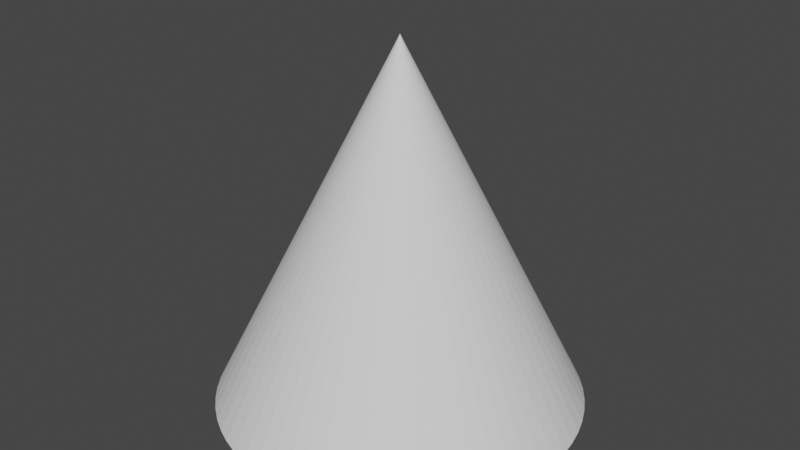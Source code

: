 # Source: Cone.blend  (saved by Blender 2.80.75; exported with 4.5.12 LTS)
import bpy
from mathutils import Matrix  # noqa: F401  (used for matrix-valued properties, if any)

bpy.ops.wm.read_factory_settings(use_empty=True)
scene = bpy.context.scene
scene.name = 'Scene'

# ---- world
world_world = bpy.data.worlds.new('World'); scene.world = world_world
world_world.use_nodes = True; world_world.node_tree.nodes.clear()
_N = world_world.node_tree.nodes; _L = world_world.node_tree.links
n0 = _N.new('ShaderNodeOutputWorld'); n0.name = 'World Output'; n0.location = (300, 300)
n1 = _N.new('ShaderNodeBackground'); n1.name = 'Background'; n1.location = (10, 300)
n1.inputs[0].default_value = (0.05088, 0.05088, 0.05088, 1.0)
_L.new(n1.outputs[0], n0.inputs[0])
n0.is_active_output = True
world_world.color = (0.05088, 0.05088, 0.05088)
world_world.use_sun_shadow = False
world_world.sun_shadow_jitter_overblur = 0.0

# ---- meshes
me_cone = bpy.data.meshes.new('Cone')
me_cone.from_pydata([(0.0, 1.0, -1.0), (0.09802, 0.9952, -1.0), (0.1951, 0.9808, -1.0), (0.2903, 0.9569, -1.0), (0.3827, 0.9239, -1.0), (0.4714, 0.8819, -1.0), (0.5556, 0.8315, -1.0), (0.6344, 0.773, -1.0), (0.7071, 0.7071, -1.0), (0.773, 0.6344, -1.0), (0.8315, 0.5556, -1.0), (0.8819, 0.4714, -1.0), (0.9239, 0.3827, -1.0), (0.9569, 0.2903, -1.0), (0.9808, 0.1951, -1.0), (0.9952, 0.09802, -1.0), (1.0, -1.629e-07, -1.0), (0.9952, -0.09802, -1.0), (0.9808, -0.1951, -1.0), (0.9569, -0.2903, -1.0), (0.9239, -0.3827, -1.0), (0.8819, -0.4714, -1.0), (0.8315, -0.5556, -1.0), (0.773, -0.6344, -1.0), (0.7071, -0.7071, -1.0), (0.6344, -0.773, -1.0), (0.5556, -0.8315, -1.0), (0.4714, -0.8819, -1.0), (0.3827, -0.9239, -1.0), (0.2903, -0.9569, -1.0), (0.1951, -0.9808, -1.0), (0.09802, -0.9952, -1.0), (-8.027e-07, -1.0, -1.0), (-0.09802, -0.9952, -1.0), (-0.1951, -0.9808, -1.0), (-0.2903, -0.9569, -1.0), (-0.3827, -0.9239, -1.0), (-0.4714, -0.8819, -1.0), (-0.5556, -0.8315, -1.0), (-0.6344, -0.773, -1.0), (-0.7071, -0.7071, -1.0), (-0.773, -0.6344, -1.0), (-0.8315, -0.5556, -1.0), (0.0, 0.0, 1.0), (-0.8819, -0.4714, -1.0), (-0.9239, -0.3827, -1.0), (-0.9569, -0.2903, -1.0), (-0.9808, -0.1951, -1.0), (-0.9952, -0.09802, -1.0), (-1.0, -4.649e-07, -1.0), (-0.9952, 0.09802, -1.0), (-0.9808, 0.1951, -1.0), (-0.9569, 0.2903, -1.0), (-0.9239, 0.3827, -1.0), (-0.8819, 0.4714, -1.0), (-0.8315, 0.5556, -1.0), (-0.773, 0.6344, -1.0), (-0.7071, 0.7071, -1.0), (-0.6344, 0.773, -1.0), (-0.5556, 0.8315, -1.0), (-0.4714, 0.8819, -1.0), (-0.3827, 0.9239, -1.0), (-0.2903, 0.9569, -1.0), (-0.1951, 0.9808, -1.0), (-0.09802, 0.9952, -1.0)], [], [(0, 43, 1), (1, 43, 2), (2, 43, 3), (3, 43, 4), (4, 43, 5), (5, 43, 6), (6, 43, 7), (7, 43, 8), (8, 43, 9), (9, 43, 10), (10, 43, 11), (11, 43, 12), (12, 43, 13), (13, 43, 14), (14, 43, 15), (15, 43, 16), (16, 43, 17), (17, 43, 18), (18, 43, 19), (19, 43, 20), (20, 43, 21), (21, 43, 22), (22, 43, 23), (23, 43, 24), (24, 43, 25), (25, 43, 26), (26, 43, 27), (27, 43, 28), (28, 43, 29), (29, 43, 30), (30, 43, 31), (31, 43, 32), (32, 43, 33), (33, 43, 34), (34, 43, 35), (35, 43, 36), (36, 43, 37), (37, 43, 38), (38, 43, 39), (39, 43, 40), (40, 43, 41), (41, 43, 42), (42, 43, 44), (44, 43, 45), (45, 43, 46), (46, 43, 47), (47, 43, 48), (48, 43, 49), (49, 43, 50), (50, 43, 51), (51, 43, 52), (52, 43, 53), (53, 43, 54), (54, 43, 55), (55, 43, 56), (56, 43, 57), (57, 43, 58), (58, 43, 59), (59, 43, 60), (60, 43, 61), (61, 43, 62), (62, 43, 63), (63, 43, 64), (64, 43, 0), (0, 1, 2, 3, 4, 5, 6, 7, 8, 9, 10, 11, 12, 13, 14, 15, 16, 17, 18, 19, 20, 21, 22, 23, 24, 25, 26, 27, 28, 29, 30, 31, 32, 33, 34, 35, 36, 37, 38, 39, 40, 41, 42, 44, 45, 46, 47, 48, 49, 50, 51, 52, 53, 54, 55, 56, 57, 58, 59, 60, 61, 62, 63, 64)])
_uv = me_cone.uv_layers.new(name='UVMap')
_uv.uv.foreach_set('vector', [0.25, 0.49, 0.25, 0.25, 0.2735, 0.4888, 0.2735, 0.4888, 0.25, 0.25, 0.2968, 0.4854, 0.2968, 0.4854, 0.25, 0.25, 0.3197, 0.4797, 0.3197, 0.4797, 0.25, 0.25, 0.3418, 0.4717, 0.3418, 0.4717, 0.25, 0.25, 0.3631, 0.4617, 0.3631, 0.4617, 0.25, 0.25, 0.3833, 0.4496, 0.3833, 0.4496, 0.25, 0.25, 0.4023, 0.4355, 0.4023, 0.4355, 0.25, 0.25, 0.4197, 0.4197, 0.4197, 0.4197, 0.25, 0.25, 0.4355, 0.4023, 0.4355, 0.4023, 0.25, 0.25, 0.4496, 0.3833, 0.4496, 0.3833, 0.25, 0.25, 0.4617, 0.3631, 0.4617, 0.3631, 0.25, 0.25, 0.4717, 0.3418, 0.4717, 0.3418, 0.25, 0.25, 0.4797, 0.3197, 0.4797, 0.3197, 0.25, 0.25, 0.4854, 0.2968, 0.4854, 0.2968, 0.25, 0.25, 0.4888, 0.2735, 0.4888, 0.2735, 0.25, 0.25, 0.49, 0.25, 0.49, 0.25, 0.25, 0.25, 0.4888, 0.2265, 0.4888, 0.2265, 0.25, 0.25, 0.4854, 0.2032, 0.4854, 0.2032, 0.25, 0.25, 0.4797, 0.1803, 0.4797, 0.1803, 0.25, 0.25, 0.4717, 0.1582, 0.4717, 0.1582, 0.25, 0.25, 0.4617, 0.1369, 0.4617, 0.1369, 0.25, 0.25, 0.4496, 0.1167, 0.4496, 0.1167, 0.25, 0.25, 0.4355, 0.09775, 0.4355, 0.09775, 0.25, 0.25, 0.4197, 0.08029, 0.4197, 0.08029, 0.25, 0.25, 0.4023, 0.06448, 0.4023, 0.06448, 0.25, 0.25, 0.3833, 0.05045, 0.3833, 0.05045, 0.25, 0.25, 0.3631, 0.03834, 0.3631, 0.03834, 0.25, 0.25, 0.3418, 0.02827, 0.3418, 0.02827, 0.25, 0.25, 0.3197, 0.02033, 0.3197, 0.02033, 0.25, 0.25, 0.2968, 0.01461, 0.2968, 0.01461, 0.25, 0.25, 0.2735, 0.01116, 0.2735, 0.01116, 0.25, 0.25, 0.25, 0.01, 0.25, 0.01, 0.25, 0.25, 0.2265, 0.01116, 0.2265, 0.01116, 0.25, 0.25, 0.2032, 0.01461, 0.2032, 0.01461, 0.25, 0.25, 0.1803, 0.02033, 0.1803, 0.02033, 0.25, 0.25, 0.1582, 0.02827, 0.1582, 0.02827, 0.25, 0.25, 0.1369, 0.03834, 0.1369, 0.03834, 0.25, 0.25, 0.1167, 0.05045, 0.1167, 0.05045, 0.25, 0.25, 0.09775, 0.06448, 0.09775, 0.06448, 0.25, 0.25, 0.08029, 0.08029, 0.08029, 0.08029, 0.25, 0.25, 0.06448, 0.09775, 0.06448, 0.09775, 0.25, 0.25, 0.05045, 0.1167, 0.05045, 0.1167, 0.25, 0.25, 0.03834, 0.1369, 0.03834, 0.1369, 0.25, 0.25, 0.02827, 0.1582, 0.02827, 0.1582, 0.25, 0.25, 0.02033, 0.1803, 0.02033, 0.1803, 0.25, 0.25, 0.01461, 0.2032, 0.01461, 0.2032, 0.25, 0.25, 0.01116, 0.2265, 0.01116, 0.2265, 0.25, 0.25, 0.01, 0.25, 0.01, 0.25, 0.25, 0.25, 0.01116, 0.2735, 0.01116, 0.2735, 0.25, 0.25, 0.01461, 0.2968, 0.01461, 0.2968, 0.25, 0.25, 0.02033, 0.3197, 0.02033, 0.3197, 0.25, 0.25, 0.02827, 0.3418, 0.02827, 0.3418, 0.25, 0.25, 0.03834, 0.3631, 0.03834, 0.3631, 0.25, 0.25, 0.05045, 0.3833, 0.05045, 0.3833, 0.25, 0.25, 0.06448, 0.4023, 0.06448, 0.4023, 0.25, 0.25, 0.08029, 0.4197, 0.08029, 0.4197, 0.25, 0.25, 0.09775, 0.4355, 0.09775, 0.4355, 0.25, 0.25, 0.1167, 0.4496, 0.1167, 0.4496, 0.25, 0.25, 0.1369, 0.4617, 0.1369, 0.4617, 0.25, 0.25, 0.1582, 0.4717, 0.1582, 0.4717, 0.25, 0.25, 0.1803, 0.4797, 0.1803, 0.4797, 0.25, 0.25, 0.2032, 0.4854, 0.2032, 0.4854, 0.25, 0.25, 0.2265, 0.4888, 0.2265, 0.4888, 0.25, 0.25, 0.25, 0.49, 0.75, 0.49, 0.7735, 0.4888, 0.7968, 0.4854, 0.8197, 0.4797, 0.8418, 0.4717, 0.8631, 0.4617, 0.8833, 0.4496, 0.9023, 0.4355, 0.9197, 0.4197, 0.9355, 0.4023, 0.9496, 0.3833, 0.9617, 0.3631, 0.9717, 0.3418, 0.9797, 0.3197, 0.9854, 0.2968, 0.9888, 0.2735, 0.99, 0.25, 0.9888, 0.2265, 0.9854, 0.2032, 0.9797, 0.1803, 0.9717, 0.1582, 0.9617, 0.1369, 0.9496, 0.1167, 0.9355, 0.09775, 0.9197, 0.08029, 0.9023, 0.06448, 0.8833, 0.05045, 0.8631, 0.03834, 0.8418, 0.02827, 0.8197, 0.02033, 0.7968, 0.01461, 0.7735, 0.01116, 0.75, 0.01, 0.7265, 0.01116, 0.7032, 0.01461, 0.6803, 0.02033, 0.6582, 0.02827, 0.6369, 0.03834, 0.6167, 0.05045, 0.5977, 0.06448, 0.5803, 0.08029, 0.5645, 0.09775, 0.5504, 0.1167, 0.5383, 0.1369, 0.5283, 0.1582, 0.5203, 0.1803, 0.5146, 0.2032, 0.5112, 0.2265, 0.51, 0.25, 0.5112, 0.2735, 0.5146, 0.2968, 0.5203, 0.3197, 0.5283, 0.3418, 0.5383, 0.3631, 0.5504, 0.3833, 0.5645, 0.4023, 0.5803, 0.4197, 0.5977, 0.4355, 0.6167, 0.4496, 0.6369, 0.4617, 0.6582, 0.4717, 0.6803, 0.4797, 0.7032, 0.4854, 0.7265, 0.4888])
me_cone.use_remesh_preserve_volume = False
me_cone.use_remesh_preserve_attributes = False
me_cone.use_mirror_vertex_groups = False
me_cone.update()

# ---- objects
ob_cone = bpy.data.objects.new('Cone', me_cone)

# ---- transforms, parenting, visibility, modifiers, constraints
ob_cone.location = (0.0, 0.0, 0.0)
ob_cone.lineart.crease_threshold = 0.0

# ---- collection membership
scene.collection.objects.link(ob_cone)

# ---- scene / render settings (as saved in the file)
scene.frame_start = 1; scene.frame_end = 250; scene.frame_set(1)
scene.render.engine = 'BLENDER_EEVEE_NEXT'
scene.cycles.use_denoising = False
scene.cycles.samples = 128
scene.cycles.sampling_pattern = 'TABULATED_SOBOL'
scene.cycles.use_adaptive_sampling = False
scene.cycles.use_light_tree = False
scene.view_settings.view_transform = 'Filmic'
bpy.context.view_layer.update()

# ---- added for rendering (the .blend has no active camera and no usable light): camera, sun
cam_auto = bpy.data.cameras.new('AutoCamera')
cam_auto.lens = 50.0
cam_auto.sensor_width = 36.0
cam_auto.clip_end = 1000.0
ob_auto_camera = bpy.data.objects.new('AutoCamera', cam_auto)
scene.collection.objects.link(ob_auto_camera)
ob_auto_camera.location = (3.20507, -3.84609, 2.56406)
ob_auto_camera.rotation_euler = (1.09748, -7.21219e-08, 0.694738)
scene.camera = ob_auto_camera
light_auto_sun = bpy.data.lights.new('AutoSun', 'SUN')
light_auto_sun.energy = 3.0
light_auto_sun.angle = 0.0523599
ob_auto_sun = bpy.data.objects.new('AutoSun', light_auto_sun)
scene.collection.objects.link(ob_auto_sun)
ob_auto_sun.rotation_euler = (0.872665, 0.174533, 0.523599)
bpy.context.view_layer.update()
